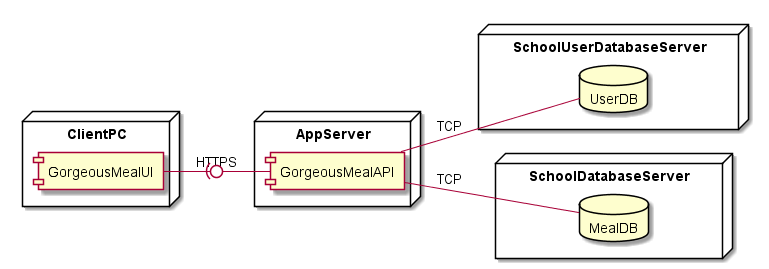

The diagram above was rendered by PlantUML. Its source (embedded in the PNG):
@startuml DeploymentDiagram
left to right direction

node ClientPC {
    component GorgeousMealUI
}

node AppServer {
    component GorgeousMealAPI
}

node SchoolUserDatabaseServer {
    database UserDB
}

node SchoolDatabaseServer {
    database MealDB
}

GorgeousMealUI -(0- GorgeousMealAPI : HTTPS
GorgeousMealAPI -- UserDB : TCP
GorgeousMealAPI -- MealDB : TCP
@enduml